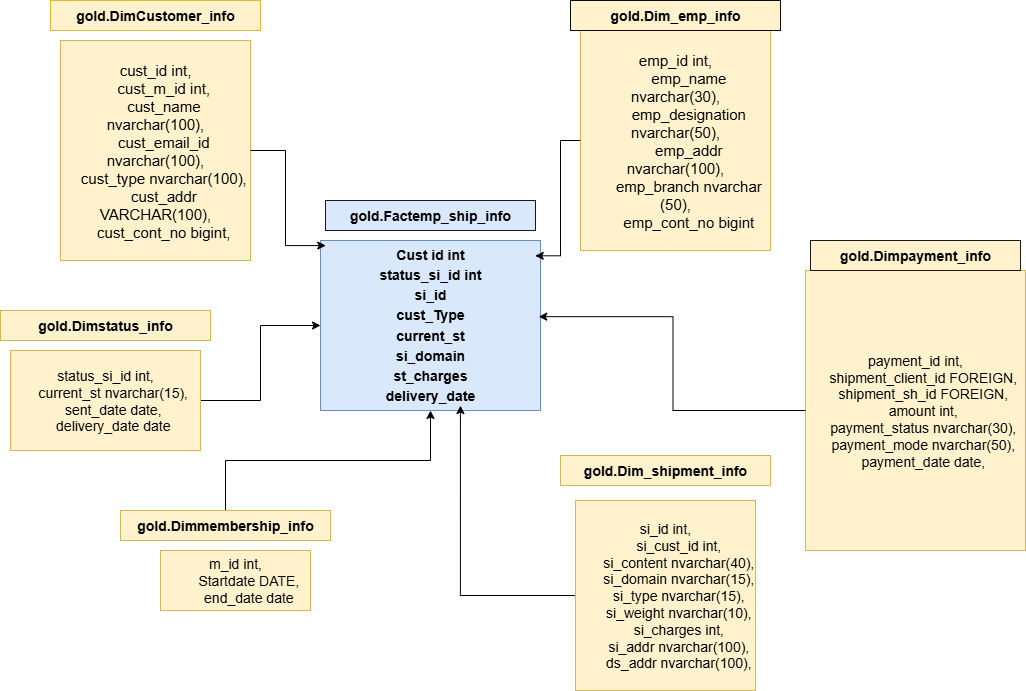

The diagram above was exported from draw.io. Its source (the exported page's mxGraphModel, read from the mxfile embedded in the PNG):
<mxGraphModel dx="1426" dy="751" grid="1" gridSize="10" guides="1" tooltips="1" connect="1" arrows="1" fold="1" page="1" pageScale="1" pageWidth="850" pageHeight="1100" math="0" shadow="0">
  <root>
    <mxCell id="0" />
    <mxCell id="1" parent="0" />
    <mxCell id="22WW5s3HDqQNaut_Qy6R-2" value="&lt;b&gt;&lt;font style=&quot;font-size: 14px;&quot;&gt;gold.Factemp_ship_info&lt;/font&gt;&lt;/b&gt;" style="rounded=0;whiteSpace=wrap;html=1;fillColor=#dae8fc;strokeColor=light-dark(#18191b, #5c79a3);" parent="1" vertex="1">
      <mxGeometry x="335" y="280" width="210" height="30" as="geometry" />
    </mxCell>
    <mxCell id="22WW5s3HDqQNaut_Qy6R-12" value="&lt;b&gt;&lt;font style=&quot;font-size: 14px;&quot;&gt;gold.DimCustomer_info&lt;/font&gt;&lt;/b&gt;" style="rounded=0;whiteSpace=wrap;html=1;fillColor=#fff2cc;strokeColor=light-dark(#e1b737, #6d5100);" parent="1" vertex="1">
      <mxGeometry x="60" y="80" width="210" height="30" as="geometry" />
    </mxCell>
    <mxCell id="22WW5s3HDqQNaut_Qy6R-14" value="&lt;font style=&quot;font-size: 15px;&quot;&gt;cust_id int,&lt;br&gt;&amp;nbsp;&amp;nbsp;&amp;nbsp;&amp;nbsp;cust_m_id int,&lt;br&gt;&amp;nbsp;&amp;nbsp;&amp;nbsp;&amp;nbsp;cust_name nvarchar(100),&lt;br&gt;&amp;nbsp;&amp;nbsp;&amp;nbsp;&amp;nbsp;cust_email_id nvarchar(100),&lt;br&gt;&amp;nbsp;&amp;nbsp;&amp;nbsp;&amp;nbsp;cust_type nvarchar(100),&lt;br&gt;&amp;nbsp;&amp;nbsp;&amp;nbsp;&amp;nbsp;cust_addr VARCHAR(100),&lt;br&gt;&amp;nbsp;&amp;nbsp;&amp;nbsp;&amp;nbsp;cust_cont_no bigint,&lt;/font&gt;" style="rounded=0;whiteSpace=wrap;html=1;align=center;fillColor=#fff2cc;strokeColor=#d6b656;" parent="1" vertex="1">
      <mxGeometry x="70" y="120" width="190" height="220" as="geometry" />
    </mxCell>
    <mxCell id="22WW5s3HDqQNaut_Qy6R-15" value="&lt;div&gt;&lt;span style=&quot;font-size: 15px;&quot;&gt;emp_id int,&lt;/span&gt;&lt;/div&gt;&lt;div&gt;&lt;span style=&quot;font-size: 15px; white-space: normal;&quot;&gt;&lt;span style=&quot;white-space:pre&quot;&gt;&#09;&lt;/span&gt;emp_name nvarchar(30),&lt;/span&gt;&lt;/div&gt;&lt;div&gt;&lt;span style=&quot;font-size: 15px; white-space: normal;&quot;&gt;&lt;span style=&quot;white-space:pre&quot;&gt;&#09;&lt;/span&gt;emp_designation nvarchar(50),&lt;/span&gt;&lt;/div&gt;&lt;div&gt;&lt;span style=&quot;font-size: 15px; white-space: normal;&quot;&gt;&lt;span style=&quot;white-space:pre&quot;&gt;&#09;&lt;/span&gt;emp_addr nvarchar(100),&lt;/span&gt;&lt;/div&gt;&lt;div&gt;&lt;span style=&quot;font-size: 15px; white-space: normal;&quot;&gt;&lt;span style=&quot;white-space:pre&quot;&gt;&#09;&lt;/span&gt;emp_branch nvarchar (50),&lt;/span&gt;&lt;/div&gt;&lt;div&gt;&lt;span style=&quot;font-size: 15px; white-space: normal;&quot;&gt;&lt;span style=&quot;white-space:pre&quot;&gt;&#09;&lt;/span&gt;emp_cont_no bigint&lt;/span&gt;&lt;/div&gt;" style="rounded=0;whiteSpace=wrap;html=1;align=center;fillColor=#fff2cc;strokeColor=#d6b656;" parent="1" vertex="1">
      <mxGeometry x="590" y="110" width="190" height="220" as="geometry" />
    </mxCell>
    <mxCell id="22WW5s3HDqQNaut_Qy6R-16" value="&lt;b&gt;&lt;font style=&quot;font-size: 14px;&quot;&gt;gold.Dim_emp_info&lt;/font&gt;&lt;/b&gt;" style="rounded=0;whiteSpace=wrap;html=1;fillColor=#fff2cc;strokeColor=light-dark(#0b0a0a, #6d5100);" parent="1" vertex="1">
      <mxGeometry x="580" y="80" width="210" height="30" as="geometry" />
    </mxCell>
    <mxCell id="22WW5s3HDqQNaut_Qy6R-17" value="&lt;div style=&quot;line-height: 160%;&quot;&gt;&lt;span style=&quot;font-size: 14px;&quot;&gt;&lt;b&gt;Cust id int&lt;/b&gt;&lt;/span&gt;&lt;/div&gt;&lt;div style=&quot;line-height: 160%;&quot;&gt;&lt;span style=&quot;font-size: 14px;&quot;&gt;&lt;b&gt;status_si_id int&lt;/b&gt;&lt;/span&gt;&lt;/div&gt;&lt;div style=&quot;line-height: 160%;&quot;&gt;&lt;span style=&quot;font-size: 14px;&quot;&gt;&lt;b&gt;si_id&lt;/b&gt;&lt;/span&gt;&lt;/div&gt;&lt;div style=&quot;line-height: 160%;&quot;&gt;&lt;span style=&quot;font-size: 14px;&quot;&gt;&lt;b&gt;cust_Type&lt;/b&gt;&lt;/span&gt;&lt;/div&gt;&lt;div style=&quot;line-height: 160%;&quot;&gt;&lt;span style=&quot;font-size: 14px;&quot;&gt;&lt;b&gt;current_st&lt;/b&gt;&lt;/span&gt;&lt;/div&gt;&lt;div style=&quot;line-height: 160%;&quot;&gt;&lt;span style=&quot;font-size: 14px;&quot;&gt;&lt;b&gt;si_domain&lt;/b&gt;&lt;/span&gt;&lt;/div&gt;&lt;div style=&quot;line-height: 160%;&quot;&gt;&lt;span style=&quot;font-size: 14px;&quot;&gt;&lt;b&gt;st_charges&lt;/b&gt;&lt;/span&gt;&lt;/div&gt;&lt;div style=&quot;line-height: 160%;&quot;&gt;&lt;span style=&quot;font-size: 14px;&quot;&gt;&lt;b&gt;delivery_date&lt;/b&gt;&lt;/span&gt;&lt;/div&gt;" style="rounded=0;whiteSpace=wrap;html=1;align=center;strokeWidth=1;fillColor=#dae8fc;strokeColor=#6c8ebf;" parent="1" vertex="1">
      <mxGeometry x="330" y="320" width="220" height="170" as="geometry" />
    </mxCell>
    <mxCell id="22WW5s3HDqQNaut_Qy6R-19" value="&lt;b&gt;&lt;font style=&quot;font-size: 14px;&quot;&gt;gold.Dim_shipment_info&lt;/font&gt;&lt;/b&gt;" style="rounded=0;whiteSpace=wrap;html=1;fillColor=#fff2cc;strokeColor=#d6b656;" parent="1" vertex="1">
      <mxGeometry x="570" y="535" width="210" height="30" as="geometry" />
    </mxCell>
    <mxCell id="22WW5s3HDqQNaut_Qy6R-33" style="edgeStyle=orthogonalEdgeStyle;rounded=0;orthogonalLoop=1;jettySize=auto;html=1;" parent="1" source="22WW5s3HDqQNaut_Qy6R-20" target="22WW5s3HDqQNaut_Qy6R-17" edge="1">
      <mxGeometry relative="1" as="geometry" />
    </mxCell>
    <mxCell id="22WW5s3HDqQNaut_Qy6R-20" value="&lt;font style=&quot;font-size: 14px;&quot;&gt;status_si_id int,&lt;br&gt;&amp;nbsp;&amp;nbsp;&amp;nbsp;&amp;nbsp;current_st nvarchar(15),&lt;br&gt;&amp;nbsp;&amp;nbsp;&amp;nbsp;&amp;nbsp;sent_date date,&lt;br&gt;&amp;nbsp;&amp;nbsp;&amp;nbsp;&amp;nbsp;delivery_date date&lt;/font&gt;" style="rounded=0;whiteSpace=wrap;html=1;align=center;fillColor=#fff2cc;strokeColor=#d6b656;" parent="1" vertex="1">
      <mxGeometry x="20" y="430" width="190" height="100" as="geometry" />
    </mxCell>
    <mxCell id="22WW5s3HDqQNaut_Qy6R-22" value="&lt;b&gt;&lt;font style=&quot;font-size: 14px;&quot;&gt;gold.Dimstatus_info&lt;/font&gt;&lt;/b&gt;" style="rounded=0;whiteSpace=wrap;html=1;fillColor=#fff2cc;strokeColor=#d6b656;" parent="1" vertex="1">
      <mxGeometry x="10" y="390" width="210" height="30" as="geometry" />
    </mxCell>
    <mxCell id="22WW5s3HDqQNaut_Qy6R-23" value="&lt;div&gt;&lt;span style=&quot;font-size: 14px;&quot;&gt;m_id int,&lt;/span&gt;&lt;/div&gt;&lt;div&gt;&lt;span style=&quot;font-size: 14px; white-space: normal;&quot;&gt;&lt;span style=&quot;white-space:pre&quot;&gt;&#09;&lt;/span&gt;Startdate DATE,&lt;/span&gt;&lt;/div&gt;&lt;div&gt;&lt;span style=&quot;font-size: 14px; white-space: normal;&quot;&gt;&lt;span style=&quot;white-space:pre&quot;&gt;&#09;&lt;/span&gt;end_date date&lt;/span&gt;&lt;/div&gt;" style="rounded=0;whiteSpace=wrap;html=1;align=center;fillColor=#fff2cc;strokeColor=#d6b656;" parent="1" vertex="1">
      <mxGeometry x="170" y="630" width="150" height="60" as="geometry" />
    </mxCell>
    <mxCell id="22WW5s3HDqQNaut_Qy6R-32" style="edgeStyle=orthogonalEdgeStyle;rounded=0;orthogonalLoop=1;jettySize=auto;html=1;" parent="1" source="22WW5s3HDqQNaut_Qy6R-24" target="22WW5s3HDqQNaut_Qy6R-17" edge="1">
      <mxGeometry relative="1" as="geometry" />
    </mxCell>
    <mxCell id="22WW5s3HDqQNaut_Qy6R-24" value="&lt;b&gt;&lt;font style=&quot;font-size: 14px;&quot;&gt;gold.Dimmembership_info&lt;/font&gt;&lt;/b&gt;" style="rounded=0;whiteSpace=wrap;html=1;fillColor=#fff2cc;strokeColor=#d6b656;" parent="1" vertex="1">
      <mxGeometry x="130" y="590" width="210" height="30" as="geometry" />
    </mxCell>
    <mxCell id="22WW5s3HDqQNaut_Qy6R-28" value="&lt;font style=&quot;font-size: 14px;&quot;&gt;payment_id int,&lt;br&gt;&amp;nbsp;&amp;nbsp;&amp;nbsp;&amp;nbsp;shipment_client_id FOREIGN,&lt;br&gt;&amp;nbsp;&amp;nbsp;&amp;nbsp;&amp;nbsp;shipment_sh_id FOREIGN,&lt;br&gt;&amp;nbsp;&amp;nbsp;&amp;nbsp;&amp;nbsp;amount int,&lt;br&gt;&amp;nbsp;&amp;nbsp;&amp;nbsp;&amp;nbsp;payment_status nvarchar(30),&lt;br&gt;&amp;nbsp;&amp;nbsp;&amp;nbsp;&amp;nbsp;payment_mode nvarchar(50),&lt;br&gt;&amp;nbsp;&amp;nbsp;&amp;nbsp;&amp;nbsp;payment_date date,&lt;/font&gt;" style="rounded=0;whiteSpace=wrap;html=1;align=center;fillColor=#fff2cc;strokeColor=#d6b656;" parent="1" vertex="1">
      <mxGeometry x="815" y="350" width="220" height="280" as="geometry" />
    </mxCell>
    <mxCell id="22WW5s3HDqQNaut_Qy6R-30" style="edgeStyle=orthogonalEdgeStyle;rounded=0;orthogonalLoop=1;jettySize=auto;html=1;entryX=0.976;entryY=0.09;entryDx=0;entryDy=0;entryPerimeter=0;" parent="1" source="22WW5s3HDqQNaut_Qy6R-15" target="22WW5s3HDqQNaut_Qy6R-17" edge="1">
      <mxGeometry relative="1" as="geometry" />
    </mxCell>
    <mxCell id="22WW5s3HDqQNaut_Qy6R-31" style="edgeStyle=orthogonalEdgeStyle;rounded=0;orthogonalLoop=1;jettySize=auto;html=1;entryX=0.992;entryY=0.448;entryDx=0;entryDy=0;entryPerimeter=0;" parent="1" source="22WW5s3HDqQNaut_Qy6R-28" target="22WW5s3HDqQNaut_Qy6R-17" edge="1">
      <mxGeometry relative="1" as="geometry" />
    </mxCell>
    <mxCell id="22WW5s3HDqQNaut_Qy6R-34" style="edgeStyle=orthogonalEdgeStyle;rounded=0;orthogonalLoop=1;jettySize=auto;html=1;entryX=0.024;entryY=0.03;entryDx=0;entryDy=0;entryPerimeter=0;" parent="1" source="22WW5s3HDqQNaut_Qy6R-14" target="22WW5s3HDqQNaut_Qy6R-17" edge="1">
      <mxGeometry relative="1" as="geometry" />
    </mxCell>
    <mxCell id="22WW5s3HDqQNaut_Qy6R-41" style="edgeStyle=orthogonalEdgeStyle;rounded=0;orthogonalLoop=1;jettySize=auto;html=1;entryX=0.636;entryY=0.971;entryDx=0;entryDy=0;entryPerimeter=0;" parent="1" source="22WW5s3HDqQNaut_Qy6R-37" target="22WW5s3HDqQNaut_Qy6R-17" edge="1">
      <mxGeometry relative="1" as="geometry">
        <mxPoint x="440" y="560" as="targetPoint" />
      </mxGeometry>
    </mxCell>
    <mxCell id="22WW5s3HDqQNaut_Qy6R-37" value="&lt;div&gt;&lt;span style=&quot;font-size: 14px;&quot;&gt;si_id int,&lt;/span&gt;&lt;/div&gt;&lt;div&gt;&lt;span style=&quot;font-size: 14px; white-space: normal;&quot;&gt;&lt;span style=&quot;white-space:pre&quot;&gt;&#09;&lt;/span&gt;si_cust_id int,&lt;/span&gt;&lt;/div&gt;&lt;div&gt;&lt;span style=&quot;font-size: 14px; white-space: normal;&quot;&gt;&lt;span style=&quot;white-space:pre&quot;&gt;&#09;&lt;/span&gt;si_content nvarchar(40),&lt;/span&gt;&lt;/div&gt;&lt;div&gt;&lt;span style=&quot;font-size: 14px; white-space: normal;&quot;&gt;&lt;span style=&quot;white-space:pre&quot;&gt;&#09;&lt;/span&gt;si_domain nvarchar(15),&lt;/span&gt;&lt;/div&gt;&lt;div&gt;&lt;span style=&quot;font-size: 14px; white-space: normal;&quot;&gt;&lt;span style=&quot;white-space:pre&quot;&gt;&#09;&lt;/span&gt;si_type nvarchar(15),&lt;/span&gt;&lt;/div&gt;&lt;div&gt;&lt;span style=&quot;font-size: 14px; white-space: normal;&quot;&gt;&lt;span style=&quot;white-space:pre&quot;&gt;&#09;&lt;/span&gt;si_weight nvarchar(10),&lt;/span&gt;&lt;/div&gt;&lt;div&gt;&lt;span style=&quot;font-size: 14px; white-space: normal;&quot;&gt;&lt;span style=&quot;white-space:pre&quot;&gt;&#09;&lt;/span&gt;si_charges int,&lt;/span&gt;&lt;/div&gt;&lt;div&gt;&lt;span style=&quot;font-size: 14px; white-space: normal;&quot;&gt;&lt;span style=&quot;white-space:pre&quot;&gt;&#09;&lt;/span&gt;si_addr nvarchar(100),&lt;/span&gt;&lt;/div&gt;&lt;div&gt;&lt;span style=&quot;font-size: 14px; white-space: normal;&quot;&gt;&lt;span style=&quot;white-space:pre&quot;&gt;&#09;&lt;/span&gt;ds_addr nvarchar(100),&lt;/span&gt;&lt;/div&gt;" style="rounded=0;whiteSpace=wrap;html=1;align=center;fillColor=#fff2cc;strokeColor=#d6b656;" parent="1" vertex="1">
      <mxGeometry x="585" y="580" width="180" height="190" as="geometry" />
    </mxCell>
    <mxCell id="22WW5s3HDqQNaut_Qy6R-38" value="&lt;b&gt;&lt;font style=&quot;font-size: 14px;&quot;&gt;gold.Dimpayment_info&lt;/font&gt;&lt;/b&gt;" style="rounded=0;whiteSpace=wrap;html=1;fillColor=#fff2cc;strokeColor=light-dark(#1a1a19, #6d5100);" parent="1" vertex="1">
      <mxGeometry x="820" y="320" width="210" height="30" as="geometry" />
    </mxCell>
  </root>
</mxGraphModel>